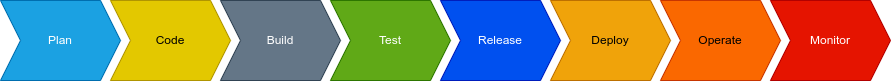

The diagram above was exported from draw.io. Its source (the exported page's mxGraphModel, read from the mxfile embedded in the PNG):
<mxGraphModel dx="1296" dy="821" grid="1" gridSize="10" guides="1" tooltips="1" connect="1" arrows="1" fold="1" page="1" pageScale="1.5" pageWidth="1169" pageHeight="826" background="none" math="0" shadow="0">
  <root>
    <mxCell id="0" />
    <mxCell id="1" parent="0" />
    <mxCell id="kBCl8-mG3739ORTp8ng4-1" value="Plan" style="shape=step;perimeter=stepPerimeter;whiteSpace=wrap;html=1;fixedSize=1;fillColor=#1ba1e2;fontColor=#ffffff;strokeColor=#006EAF;" vertex="1" parent="1">
      <mxGeometry x="400" y="420" width="120" height="80" as="geometry" />
    </mxCell>
    <mxCell id="kBCl8-mG3739ORTp8ng4-2" value="Code" style="shape=step;perimeter=stepPerimeter;whiteSpace=wrap;html=1;fixedSize=1;fillColor=#e3c800;fontColor=#000000;strokeColor=#B09500;" vertex="1" parent="1">
      <mxGeometry x="510" y="420" width="120" height="80" as="geometry" />
    </mxCell>
    <mxCell id="kBCl8-mG3739ORTp8ng4-3" value="Build" style="shape=step;perimeter=stepPerimeter;whiteSpace=wrap;html=1;fixedSize=1;fillColor=#647687;fontColor=#ffffff;strokeColor=#314354;" vertex="1" parent="1">
      <mxGeometry x="620" y="420" width="120" height="80" as="geometry" />
    </mxCell>
    <mxCell id="kBCl8-mG3739ORTp8ng4-4" value="Test" style="shape=step;perimeter=stepPerimeter;whiteSpace=wrap;html=1;fixedSize=1;fillColor=#60a917;fontColor=#ffffff;strokeColor=#2D7600;" vertex="1" parent="1">
      <mxGeometry x="730" y="420" width="120" height="80" as="geometry" />
    </mxCell>
    <mxCell id="kBCl8-mG3739ORTp8ng4-5" value="Release" style="shape=step;perimeter=stepPerimeter;whiteSpace=wrap;html=1;fixedSize=1;fillColor=#0050ef;fontColor=#ffffff;strokeColor=#001DBC;" vertex="1" parent="1">
      <mxGeometry x="840" y="420" width="120" height="80" as="geometry" />
    </mxCell>
    <mxCell id="kBCl8-mG3739ORTp8ng4-6" value="Deploy" style="shape=step;perimeter=stepPerimeter;whiteSpace=wrap;html=1;fixedSize=1;fillColor=#f0a30a;fontColor=#000000;strokeColor=#BD7000;" vertex="1" parent="1">
      <mxGeometry x="950" y="420" width="120" height="80" as="geometry" />
    </mxCell>
    <mxCell id="kBCl8-mG3739ORTp8ng4-7" value="Operate" style="shape=step;perimeter=stepPerimeter;whiteSpace=wrap;html=1;fixedSize=1;fillColor=#fa6800;fontColor=#000000;strokeColor=#C73500;" vertex="1" parent="1">
      <mxGeometry x="1060" y="420" width="120" height="80" as="geometry" />
    </mxCell>
    <mxCell id="kBCl8-mG3739ORTp8ng4-8" value="Monitor" style="shape=step;perimeter=stepPerimeter;whiteSpace=wrap;html=1;fixedSize=1;fillColor=#e51400;fontColor=#ffffff;strokeColor=#B20000;" vertex="1" parent="1">
      <mxGeometry x="1170" y="420" width="120" height="80" as="geometry" />
    </mxCell>
  </root>
</mxGraphModel>